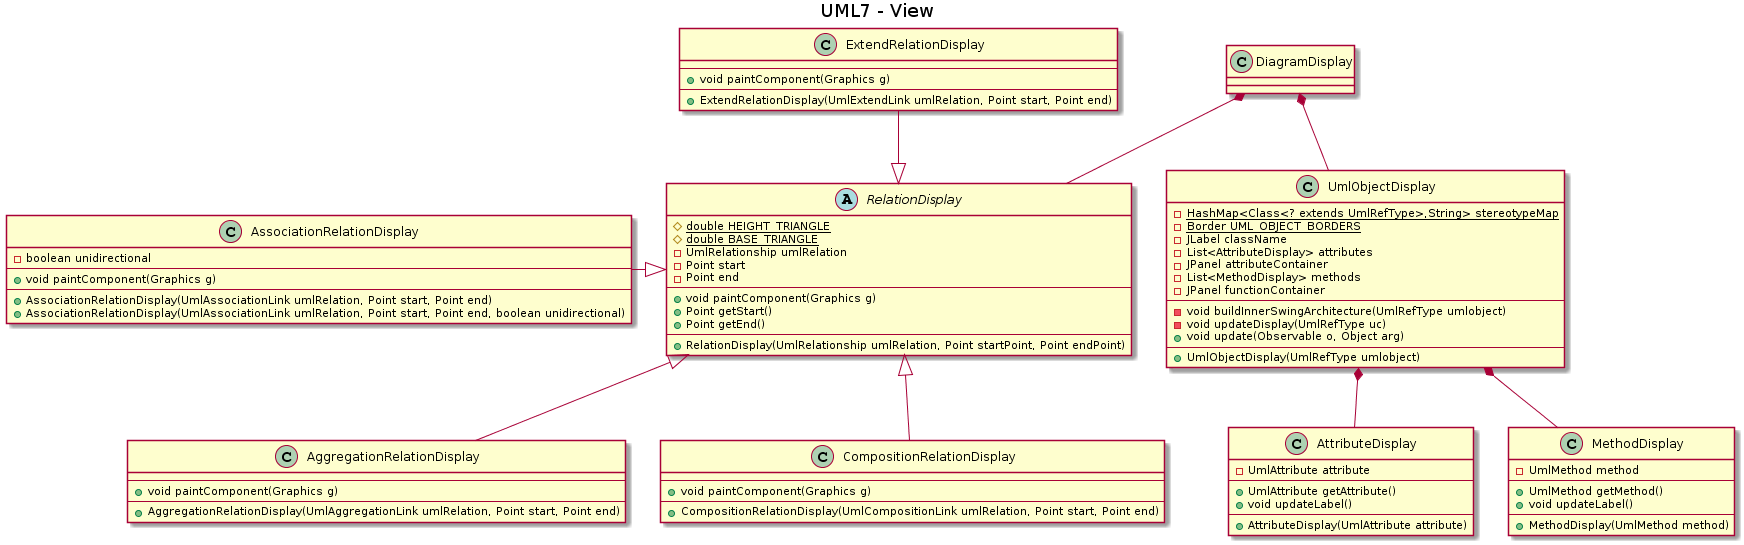

The diagram above was rendered by PlantUML. Its source (embedded in the PNG):
@startuml
title UML7 - View

abstract RelationDisplay {
    # {static} double HEIGHT_TRIANGLE
    # {static} double BASE_TRIANGLE
    - UmlRelationship umlRelation
    - Point start
    - Point end
    --
    + void paintComponent(Graphics g)
    + Point getStart()
    + Point getEnd()
    --
    + RelationDisplay(UmlRelationship umlRelation, Point startPoint, Point endPoint)
}

class AggregationRelationDisplay {
    --
    + void paintComponent(Graphics g)
    --
    + AggregationRelationDisplay(UmlAggregationLink umlRelation, Point start, Point end)
}

class AssociationRelationDisplay {
    - boolean unidirectional
    --
    + void paintComponent(Graphics g)
    --
    + AssociationRelationDisplay(UmlAssociationLink umlRelation, Point start, Point end)
    + AssociationRelationDisplay(UmlAssociationLink umlRelation, Point start, Point end, boolean unidirectional)
}

class CompositionRelationDisplay {
    --
    + void paintComponent(Graphics g)
    --
    + CompositionRelationDisplay(UmlCompositionLink umlRelation, Point start, Point end)
}

class ExtendRelationDisplay {
    --
    + void paintComponent(Graphics g)
    --
    + ExtendRelationDisplay(UmlExtendLink umlRelation, Point start, Point end)
}

class AttributeDisplay {
    - UmlAttribute attribute
    --
    + UmlAttribute getAttribute()
    + void updateLabel()
    --
    + AttributeDisplay(UmlAttribute attribute)
}

class MethodDisplay {
    - UmlMethod method
    --
    + UmlMethod getMethod()
    + void updateLabel()
    --
    + MethodDisplay(UmlMethod method)
}

class UmlObjectDisplay {
    - {static} HashMap<Class<? extends UmlRefType>,String> stereotypeMap
    - {static} Border UML_OBJECT_BORDERS
    - JLabel className
    - List<AttributeDisplay> attributes
    - JPanel attributeContainer
    - List<MethodDisplay> methods
    - JPanel functionContainer
    --
    - void buildInnerSwingArchitecture(UmlRefType umlobject)
    - void updateDisplay(UmlRefType uc)
    + void update(Observable o, Object arg)
    --
    + UmlObjectDisplay(UmlRefType umlobject)
}

class DiagramDisplay

RelationDisplay <|-- CompositionRelationDisplay
RelationDisplay <|-left- AssociationRelationDisplay
RelationDisplay <|-down- AggregationRelationDisplay
RelationDisplay <|-up- ExtendRelationDisplay
DiagramDisplay *-- RelationDisplay
DiagramDisplay *-- UmlObjectDisplay
UmlObjectDisplay *-- MethodDisplay
UmlObjectDisplay *-- AttributeDisplay
@enduml